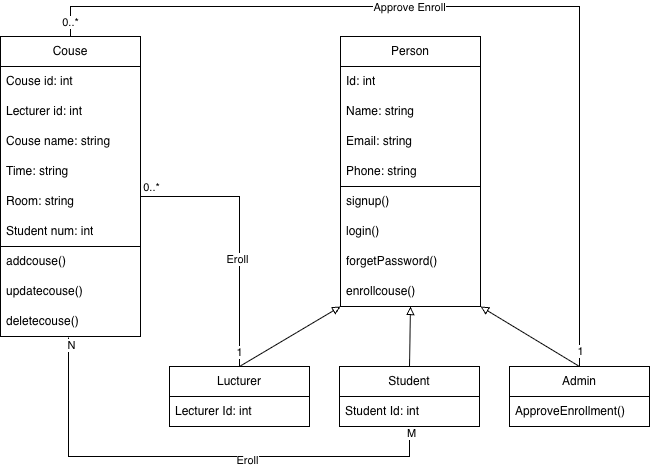

The diagram above was exported from draw.io. Its source (the exported page's mxGraphModel, read from the mxfile embedded in the PNG):
<mxGraphModel dx="1006" dy="659" grid="1" gridSize="10" guides="1" tooltips="1" connect="1" arrows="1" fold="1" page="1" pageScale="1" pageWidth="827" pageHeight="1169" math="0" shadow="0">
  <root>
    <mxCell id="0" />
    <mxCell id="1" parent="0" />
    <mxCell id="6uRJCl20HrnZBo7D8ZR1-1" parent="1" style="swimlane;fontStyle=0;childLayout=stackLayout;horizontal=1;startSize=30;horizontalStack=0;resizeParent=1;resizeParentMax=0;resizeLast=0;collapsible=1;marginBottom=0;whiteSpace=wrap;html=1;" value="Couse" vertex="1">
      <mxGeometry height="210" width="140" x="110" y="50" as="geometry">
        <mxRectangle height="30" width="80" x="110" y="50" as="alternateBounds" />
      </mxGeometry>
    </mxCell>
    <mxCell id="6uRJCl20HrnZBo7D8ZR1-2" parent="6uRJCl20HrnZBo7D8ZR1-1" style="text;strokeColor=none;fillColor=none;align=left;verticalAlign=middle;spacingLeft=4;spacingRight=4;overflow=hidden;points=[[0,0.5],[1,0.5]];portConstraint=eastwest;rotatable=0;whiteSpace=wrap;html=1;" value="Couse id: int" vertex="1">
      <mxGeometry height="30" width="140" y="30" as="geometry" />
    </mxCell>
    <mxCell id="6uRJCl20HrnZBo7D8ZR1-4" parent="6uRJCl20HrnZBo7D8ZR1-1" style="text;strokeColor=none;fillColor=none;align=left;verticalAlign=middle;spacingLeft=4;spacingRight=4;overflow=hidden;points=[[0,0.5],[1,0.5]];portConstraint=eastwest;rotatable=0;whiteSpace=wrap;html=1;" value="Lecturer id: int" vertex="1">
      <mxGeometry height="30" width="140" y="60" as="geometry" />
    </mxCell>
    <mxCell id="6uRJCl20HrnZBo7D8ZR1-3" parent="6uRJCl20HrnZBo7D8ZR1-1" style="text;strokeColor=none;fillColor=none;align=left;verticalAlign=middle;spacingLeft=4;spacingRight=4;overflow=hidden;points=[[0,0.5],[1,0.5]];portConstraint=eastwest;rotatable=0;whiteSpace=wrap;html=1;" value="Couse name: string" vertex="1">
      <mxGeometry height="30" width="140" y="90" as="geometry" />
    </mxCell>
    <mxCell id="6uRJCl20HrnZBo7D8ZR1-6" parent="6uRJCl20HrnZBo7D8ZR1-1" style="text;strokeColor=none;fillColor=none;align=left;verticalAlign=middle;spacingLeft=4;spacingRight=4;overflow=hidden;points=[[0,0.5],[1,0.5]];portConstraint=eastwest;rotatable=0;whiteSpace=wrap;html=1;" value="Time: string" vertex="1">
      <mxGeometry height="30" width="140" y="120" as="geometry" />
    </mxCell>
    <mxCell id="6uRJCl20HrnZBo7D8ZR1-5" parent="6uRJCl20HrnZBo7D8ZR1-1" style="text;strokeColor=none;fillColor=none;align=left;verticalAlign=middle;spacingLeft=4;spacingRight=4;overflow=hidden;points=[[0,0.5],[1,0.5]];portConstraint=eastwest;rotatable=0;whiteSpace=wrap;html=1;" value="Room: string" vertex="1">
      <mxGeometry height="30" width="140" y="150" as="geometry" />
    </mxCell>
    <mxCell id="6uRJCl20HrnZBo7D8ZR1-49" parent="6uRJCl20HrnZBo7D8ZR1-1" style="text;strokeColor=none;fillColor=none;align=left;verticalAlign=middle;spacingLeft=4;spacingRight=4;overflow=hidden;points=[[0,0.5],[1,0.5]];portConstraint=eastwest;rotatable=0;whiteSpace=wrap;html=1;" value="Student num: int" vertex="1">
      <mxGeometry height="30" width="140" y="180" as="geometry" />
    </mxCell>
    <mxCell id="6uRJCl20HrnZBo7D8ZR1-23" parent="1" style="swimlane;fontStyle=0;childLayout=stackLayout;horizontal=1;startSize=0;horizontalStack=0;resizeParent=1;resizeParentMax=0;resizeLast=0;collapsible=1;marginBottom=0;whiteSpace=wrap;html=1;" value="" vertex="1">
      <mxGeometry height="90" width="140" x="110" y="260" as="geometry" />
    </mxCell>
    <mxCell id="6uRJCl20HrnZBo7D8ZR1-24" parent="6uRJCl20HrnZBo7D8ZR1-23" style="text;strokeColor=none;fillColor=none;align=left;verticalAlign=middle;spacingLeft=4;spacingRight=4;overflow=hidden;points=[[0,0.5],[1,0.5]];portConstraint=eastwest;rotatable=0;whiteSpace=wrap;html=1;" value="addcouse()" vertex="1">
      <mxGeometry height="30" width="140" as="geometry" />
    </mxCell>
    <mxCell id="6uRJCl20HrnZBo7D8ZR1-25" parent="6uRJCl20HrnZBo7D8ZR1-23" style="text;strokeColor=none;fillColor=none;align=left;verticalAlign=middle;spacingLeft=4;spacingRight=4;overflow=hidden;points=[[0,0.5],[1,0.5]];portConstraint=eastwest;rotatable=0;whiteSpace=wrap;html=1;" value="updatecouse()" vertex="1">
      <mxGeometry height="30" width="140" y="30" as="geometry" />
    </mxCell>
    <mxCell id="6uRJCl20HrnZBo7D8ZR1-26" parent="6uRJCl20HrnZBo7D8ZR1-23" style="text;strokeColor=none;fillColor=none;align=left;verticalAlign=middle;spacingLeft=4;spacingRight=4;overflow=hidden;points=[[0,0.5],[1,0.5]];portConstraint=eastwest;rotatable=0;whiteSpace=wrap;html=1;" value="deletecouse()" vertex="1">
      <mxGeometry height="30" width="140" y="60" as="geometry" />
    </mxCell>
    <mxCell id="6uRJCl20HrnZBo7D8ZR1-28" parent="1" style="swimlane;fontStyle=0;childLayout=stackLayout;horizontal=1;startSize=30;horizontalStack=0;resizeParent=1;resizeParentMax=0;resizeLast=0;collapsible=1;marginBottom=0;whiteSpace=wrap;html=1;" value="Person" vertex="1">
      <mxGeometry height="150" width="140" x="450" y="50" as="geometry">
        <mxRectangle height="30" width="80" x="110" y="50" as="alternateBounds" />
      </mxGeometry>
    </mxCell>
    <mxCell id="6uRJCl20HrnZBo7D8ZR1-29" parent="6uRJCl20HrnZBo7D8ZR1-28" style="text;strokeColor=none;fillColor=none;align=left;verticalAlign=middle;spacingLeft=4;spacingRight=4;overflow=hidden;points=[[0,0.5],[1,0.5]];portConstraint=eastwest;rotatable=0;whiteSpace=wrap;html=1;" value="Id: int" vertex="1">
      <mxGeometry height="30" width="140" y="30" as="geometry" />
    </mxCell>
    <mxCell id="6uRJCl20HrnZBo7D8ZR1-31" parent="6uRJCl20HrnZBo7D8ZR1-28" style="text;strokeColor=none;fillColor=none;align=left;verticalAlign=middle;spacingLeft=4;spacingRight=4;overflow=hidden;points=[[0,0.5],[1,0.5]];portConstraint=eastwest;rotatable=0;whiteSpace=wrap;html=1;" value="Name: string" vertex="1">
      <mxGeometry height="30" width="140" y="60" as="geometry" />
    </mxCell>
    <mxCell id="6uRJCl20HrnZBo7D8ZR1-32" parent="6uRJCl20HrnZBo7D8ZR1-28" style="text;strokeColor=none;fillColor=none;align=left;verticalAlign=middle;spacingLeft=4;spacingRight=4;overflow=hidden;points=[[0,0.5],[1,0.5]];portConstraint=eastwest;rotatable=0;whiteSpace=wrap;html=1;" value="Email: string" vertex="1">
      <mxGeometry height="30" width="140" y="90" as="geometry" />
    </mxCell>
    <mxCell id="6uRJCl20HrnZBo7D8ZR1-33" parent="6uRJCl20HrnZBo7D8ZR1-28" style="text;strokeColor=none;fillColor=none;align=left;verticalAlign=middle;spacingLeft=4;spacingRight=4;overflow=hidden;points=[[0,0.5],[1,0.5]];portConstraint=eastwest;rotatable=0;whiteSpace=wrap;html=1;" value="Phone: string" vertex="1">
      <mxGeometry height="30" width="140" y="120" as="geometry" />
    </mxCell>
    <mxCell id="6uRJCl20HrnZBo7D8ZR1-34" parent="1" style="swimlane;fontStyle=0;childLayout=stackLayout;horizontal=1;startSize=0;horizontalStack=0;resizeParent=1;resizeParentMax=0;resizeLast=0;collapsible=1;marginBottom=0;whiteSpace=wrap;html=1;" value="" vertex="1">
      <mxGeometry height="120" width="140" x="450" y="200" as="geometry" />
    </mxCell>
    <mxCell id="6uRJCl20HrnZBo7D8ZR1-35" parent="6uRJCl20HrnZBo7D8ZR1-34" style="text;strokeColor=none;fillColor=none;align=left;verticalAlign=middle;spacingLeft=4;spacingRight=4;overflow=hidden;points=[[0,0.5],[1,0.5]];portConstraint=eastwest;rotatable=0;whiteSpace=wrap;html=1;" value="signup()" vertex="1">
      <mxGeometry height="30" width="140" as="geometry" />
    </mxCell>
    <mxCell id="6uRJCl20HrnZBo7D8ZR1-36" parent="6uRJCl20HrnZBo7D8ZR1-34" style="text;strokeColor=none;fillColor=none;align=left;verticalAlign=middle;spacingLeft=4;spacingRight=4;overflow=hidden;points=[[0,0.5],[1,0.5]];portConstraint=eastwest;rotatable=0;whiteSpace=wrap;html=1;" value="login()" vertex="1">
      <mxGeometry height="30" width="140" y="30" as="geometry" />
    </mxCell>
    <mxCell id="6uRJCl20HrnZBo7D8ZR1-37" parent="6uRJCl20HrnZBo7D8ZR1-34" style="text;strokeColor=none;fillColor=none;align=left;verticalAlign=middle;spacingLeft=4;spacingRight=4;overflow=hidden;points=[[0,0.5],[1,0.5]];portConstraint=eastwest;rotatable=0;whiteSpace=wrap;html=1;" value="forgetPassword()" vertex="1">
      <mxGeometry height="30" width="140" y="60" as="geometry" />
    </mxCell>
    <mxCell id="6uRJCl20HrnZBo7D8ZR1-38" parent="6uRJCl20HrnZBo7D8ZR1-34" style="text;strokeColor=none;fillColor=none;align=left;verticalAlign=middle;spacingLeft=4;spacingRight=4;overflow=hidden;points=[[0,0.5],[1,0.5]];portConstraint=eastwest;rotatable=0;whiteSpace=wrap;html=1;" value="enrollcouse()" vertex="1">
      <mxGeometry height="30" width="140" y="90" as="geometry" />
    </mxCell>
    <mxCell id="6uRJCl20HrnZBo7D8ZR1-39" parent="1" style="swimlane;fontStyle=0;childLayout=stackLayout;horizontal=1;startSize=30;horizontalStack=0;resizeParent=1;resizeParentMax=0;resizeLast=0;collapsible=1;marginBottom=0;whiteSpace=wrap;html=1;" value="Lucturer" vertex="1">
      <mxGeometry height="60" width="140" x="279" y="380" as="geometry">
        <mxRectangle height="30" width="80" x="110" y="50" as="alternateBounds" />
      </mxGeometry>
    </mxCell>
    <mxCell id="6uRJCl20HrnZBo7D8ZR1-40" parent="6uRJCl20HrnZBo7D8ZR1-39" style="text;strokeColor=none;fillColor=none;align=left;verticalAlign=middle;spacingLeft=4;spacingRight=4;overflow=hidden;points=[[0,0.5],[1,0.5]];portConstraint=eastwest;rotatable=0;whiteSpace=wrap;html=1;" value="Lecturer Id: int" vertex="1">
      <mxGeometry height="30" width="140" y="30" as="geometry" />
    </mxCell>
    <mxCell id="6uRJCl20HrnZBo7D8ZR1-50" edge="1" parent="1" source="6uRJCl20HrnZBo7D8ZR1-39" style="endArrow=block;html=1;rounded=0;entryX=0;entryY=1;entryDx=0;entryDy=0;endFill=0;exitX=0.5;exitY=0;exitDx=0;exitDy=0;" target="6uRJCl20HrnZBo7D8ZR1-34" value="">
      <mxGeometry height="50" relative="1" width="50" as="geometry">
        <mxPoint x="360" y="380" as="sourcePoint" />
        <mxPoint x="410" y="330" as="targetPoint" />
      </mxGeometry>
    </mxCell>
    <mxCell id="6uRJCl20HrnZBo7D8ZR1-51" parent="1" style="swimlane;fontStyle=0;childLayout=stackLayout;horizontal=1;startSize=30;horizontalStack=0;resizeParent=1;resizeParentMax=0;resizeLast=0;collapsible=1;marginBottom=0;whiteSpace=wrap;html=1;" value="Student" vertex="1">
      <mxGeometry height="60" width="140" x="449" y="380" as="geometry">
        <mxRectangle height="30" width="80" x="110" y="50" as="alternateBounds" />
      </mxGeometry>
    </mxCell>
    <mxCell id="6uRJCl20HrnZBo7D8ZR1-52" parent="6uRJCl20HrnZBo7D8ZR1-51" style="text;strokeColor=none;fillColor=none;align=left;verticalAlign=middle;spacingLeft=4;spacingRight=4;overflow=hidden;points=[[0,0.5],[1,0.5]];portConstraint=eastwest;rotatable=0;whiteSpace=wrap;html=1;" value="Student Id: int" vertex="1">
      <mxGeometry height="30" width="140" y="30" as="geometry" />
    </mxCell>
    <mxCell id="6uRJCl20HrnZBo7D8ZR1-53" edge="1" parent="1" source="6uRJCl20HrnZBo7D8ZR1-51" style="endArrow=block;html=1;rounded=0;entryX=0.5;entryY=1;entryDx=0;entryDy=0;endFill=0;exitX=0.5;exitY=0;exitDx=0;exitDy=0;" target="6uRJCl20HrnZBo7D8ZR1-34" value="">
      <mxGeometry height="50" relative="1" width="50" as="geometry">
        <mxPoint x="490" y="580" as="sourcePoint" />
        <mxPoint x="580" y="520" as="targetPoint" />
      </mxGeometry>
    </mxCell>
    <mxCell id="6uRJCl20HrnZBo7D8ZR1-54" parent="1" style="swimlane;fontStyle=0;childLayout=stackLayout;horizontal=1;startSize=30;horizontalStack=0;resizeParent=1;resizeParentMax=0;resizeLast=0;collapsible=1;marginBottom=0;whiteSpace=wrap;html=1;" value="Admin" vertex="1">
      <mxGeometry height="60" width="140" x="619" y="380" as="geometry">
        <mxRectangle height="30" width="80" x="110" y="50" as="alternateBounds" />
      </mxGeometry>
    </mxCell>
    <mxCell id="6uRJCl20HrnZBo7D8ZR1-55" parent="6uRJCl20HrnZBo7D8ZR1-54" style="text;strokeColor=none;fillColor=none;align=left;verticalAlign=middle;spacingLeft=4;spacingRight=4;overflow=hidden;points=[[0,0.5],[1,0.5]];portConstraint=eastwest;rotatable=0;whiteSpace=wrap;html=1;" value="ApproveEnrollment()" vertex="1">
      <mxGeometry height="30" width="140" y="30" as="geometry" />
    </mxCell>
    <mxCell id="6uRJCl20HrnZBo7D8ZR1-56" edge="1" parent="1" source="6uRJCl20HrnZBo7D8ZR1-54" style="endArrow=block;html=1;rounded=0;entryX=1;entryY=1;entryDx=0;entryDy=0;endFill=0;exitX=0.5;exitY=0;exitDx=0;exitDy=0;" target="6uRJCl20HrnZBo7D8ZR1-34" value="">
      <mxGeometry height="50" relative="1" width="50" as="geometry">
        <mxPoint x="730" y="360" as="sourcePoint" />
        <mxPoint x="700" y="300" as="targetPoint" />
      </mxGeometry>
    </mxCell>
    <mxCell id="6uRJCl20HrnZBo7D8ZR1-61" edge="1" parent="1" source="6uRJCl20HrnZBo7D8ZR1-39" style="edgeStyle=elbowEdgeStyle;elbow=vertical;endArrow=none;html=1;curved=0;rounded=0;endSize=8;startSize=8;exitX=0.5;exitY=0;exitDx=0;exitDy=0;endFill=0;entryX=1;entryY=0.5;entryDx=0;entryDy=0;" target="6uRJCl20HrnZBo7D8ZR1-5" value="">
      <mxGeometry height="50" relative="1" width="50" as="geometry">
        <Array as="points">
          <mxPoint x="340" y="210" />
        </Array>
        <mxPoint x="330" y="250" as="sourcePoint" />
        <mxPoint x="270" y="207.5" as="targetPoint" />
      </mxGeometry>
    </mxCell>
    <mxCell id="6uRJCl20HrnZBo7D8ZR1-62" connectable="0" parent="6uRJCl20HrnZBo7D8ZR1-61" style="edgeLabel;html=1;align=center;verticalAlign=middle;resizable=0;points=[];" value="Eroll" vertex="1">
      <mxGeometry relative="1" x="-0.2117" y="3" as="geometry">
        <mxPoint as="offset" />
      </mxGeometry>
    </mxCell>
    <mxCell id="6uRJCl20HrnZBo7D8ZR1-63" connectable="0" parent="6uRJCl20HrnZBo7D8ZR1-61" style="edgeLabel;html=1;align=center;verticalAlign=middle;resizable=0;points=[];" value="1" vertex="1">
      <mxGeometry relative="1" x="-0.8905" y="1" as="geometry">
        <mxPoint as="offset" />
      </mxGeometry>
    </mxCell>
    <mxCell id="6uRJCl20HrnZBo7D8ZR1-64" connectable="0" parent="6uRJCl20HrnZBo7D8ZR1-61" style="edgeLabel;html=1;align=center;verticalAlign=middle;resizable=0;points=[];" value="0..*" vertex="1">
      <mxGeometry relative="1" x="0.9343" y="-2" as="geometry">
        <mxPoint x="6" y="-8" as="offset" />
      </mxGeometry>
    </mxCell>
    <mxCell id="6uRJCl20HrnZBo7D8ZR1-65" edge="1" parent="1" source="6uRJCl20HrnZBo7D8ZR1-51" style="edgeStyle=elbowEdgeStyle;elbow=vertical;endArrow=none;html=1;curved=0;rounded=0;endSize=8;startSize=8;exitX=0.5;exitY=1;exitDx=0;exitDy=0;endFill=0;entryX=0.486;entryY=1.033;entryDx=0;entryDy=0;entryPerimeter=0;" target="6uRJCl20HrnZBo7D8ZR1-26" value="">
      <mxGeometry height="50" relative="1" width="50" as="geometry">
        <Array as="points">
          <mxPoint x="350" y="470" />
        </Array>
        <mxPoint x="439" y="680" as="sourcePoint" />
        <mxPoint x="340" y="515" as="targetPoint" />
      </mxGeometry>
    </mxCell>
    <mxCell id="6uRJCl20HrnZBo7D8ZR1-66" connectable="0" parent="6uRJCl20HrnZBo7D8ZR1-65" style="edgeLabel;html=1;align=center;verticalAlign=middle;resizable=0;points=[];" value="Eroll" vertex="1">
      <mxGeometry relative="1" x="-0.2117" y="3" as="geometry">
        <mxPoint as="offset" />
      </mxGeometry>
    </mxCell>
    <mxCell id="6uRJCl20HrnZBo7D8ZR1-67" connectable="0" parent="6uRJCl20HrnZBo7D8ZR1-65" style="edgeLabel;html=1;align=center;verticalAlign=middle;resizable=0;points=[];" value="M" vertex="1">
      <mxGeometry relative="1" x="-0.8905" y="1" as="geometry">
        <mxPoint y="-21" as="offset" />
      </mxGeometry>
    </mxCell>
    <mxCell id="6uRJCl20HrnZBo7D8ZR1-68" connectable="0" parent="6uRJCl20HrnZBo7D8ZR1-65" style="edgeLabel;html=1;align=center;verticalAlign=middle;resizable=0;points=[];" value="N" vertex="1">
      <mxGeometry relative="1" x="0.9343" y="-2" as="geometry">
        <mxPoint y="-8" as="offset" />
      </mxGeometry>
    </mxCell>
    <mxCell id="6uRJCl20HrnZBo7D8ZR1-76" edge="1" parent="1" source="6uRJCl20HrnZBo7D8ZR1-1" style="edgeStyle=elbowEdgeStyle;elbow=horizontal;endArrow=none;html=1;curved=0;rounded=0;endSize=8;startSize=8;exitX=0.5;exitY=0;exitDx=0;exitDy=0;entryX=0.5;entryY=0;entryDx=0;entryDy=0;endFill=0;" target="6uRJCl20HrnZBo7D8ZR1-54" value="">
      <mxGeometry height="50" relative="1" width="50" as="geometry">
        <Array as="points">
          <mxPoint x="410" y="20" />
        </Array>
        <mxPoint x="440" y="310" as="sourcePoint" />
        <mxPoint x="490" y="260" as="targetPoint" />
      </mxGeometry>
    </mxCell>
    <mxCell id="6uRJCl20HrnZBo7D8ZR1-77" connectable="0" parent="6uRJCl20HrnZBo7D8ZR1-76" style="edgeLabel;html=1;align=center;verticalAlign=middle;resizable=0;points=[];" value="Approve Enroll" vertex="1">
      <mxGeometry relative="1" x="-0.1813" as="geometry">
        <mxPoint as="offset" />
      </mxGeometry>
    </mxCell>
    <mxCell id="6uRJCl20HrnZBo7D8ZR1-78" connectable="0" parent="6uRJCl20HrnZBo7D8ZR1-76" style="edgeLabel;html=1;align=center;verticalAlign=middle;resizable=0;points=[];" value="1" vertex="1">
      <mxGeometry relative="1" x="0.9644" as="geometry">
        <mxPoint as="offset" />
      </mxGeometry>
    </mxCell>
    <mxCell id="6uRJCl20HrnZBo7D8ZR1-79" connectable="0" parent="6uRJCl20HrnZBo7D8ZR1-76" style="edgeLabel;html=1;align=center;verticalAlign=middle;resizable=0;points=[];" value="0..*" vertex="1">
      <mxGeometry relative="1" x="-0.9666" y="1" as="geometry">
        <mxPoint as="offset" />
      </mxGeometry>
    </mxCell>
  </root>
</mxGraphModel>